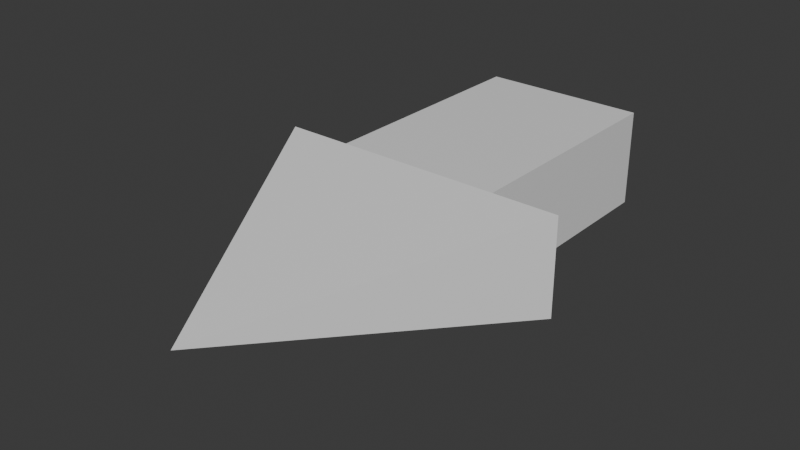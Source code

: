 # Source: Arrow.blend  (saved by Blender 4.4.32; exported with 4.5.12 LTS)
import bpy
from mathutils import Matrix  # noqa: F401  (used for matrix-valued properties, if any)

bpy.ops.wm.read_factory_settings(use_empty=True)
scene = bpy.context.scene
scene.name = 'Scene'

# ---- materials (node trees are filled in below, after node groups)
mat_material = bpy.data.materials.new('Material')
mat_material.alpha_threshold = 0.0
mat_material.roughness = 0.5
mat_material.line_color = (0.0, 0.0, 0.0, 1.0)

# ---- material node trees
mat_material.use_nodes = True; mat_material.node_tree.nodes.clear()
_N = mat_material.node_tree.nodes; _L = mat_material.node_tree.links
n0 = _N.new('ShaderNodeOutputMaterial'); n0.name = 'Material Output'; n0.location = (300, 300)
n1 = _N.new('ShaderNodeBsdfPrincipled'); n1.name = 'Principled BSDF'; n1.location = (10, 300)
n1.inputs[3].default_value = 1.45
_L.new(n1.outputs[0], n0.inputs[0])
n0.is_active_output = True

# ---- world
world_world = bpy.data.worlds.new('World'); scene.world = world_world
world_world.use_nodes = True; world_world.node_tree.nodes.clear()
_N = world_world.node_tree.nodes; _L = world_world.node_tree.links
n0 = _N.new('ShaderNodeOutputWorld'); n0.name = 'World Output'; n0.location = (300, 300)
n1 = _N.new('ShaderNodeBackground'); n1.name = 'Background'; n1.location = (10, 300)
n1.inputs[0].default_value = (0.05088, 0.05088, 0.05088, 1.0)
_L.new(n1.outputs[0], n0.inputs[0])
n0.is_active_output = True
world_world.color = (0.05088, 0.05088, 0.05088)
world_world.sun_shadow_jitter_overblur = 0.0

# ---- meshes
me_cube = bpy.data.meshes.new('Cube')
me_cube.from_pydata([(0.5073, 0.9823, 0.2992), (0.5073, 0.9823, -0.2992), (0.5073, -0.4825, 0.2992), (0.5073, -0.4825, -0.2992), (-0.5073, 0.9823, 0.2992), (-0.5073, 0.9823, -0.2992), (-0.5073, -0.4825, 0.2992), (-0.5073, -0.4825, -0.2992), (0.0, -2.21, 5.96e-08), (-0.9078, -0.4825, -0.2992), (-0.9078, -0.4825, 0.2992), (0.9078, -0.4825, 0.2992), (0.9078, -0.4825, -0.2992), (0.0, 0.9823, -0.2992), (0.0, -0.4825, 0.2992), (0.0, -0.4825, -0.2992), (0.0, 0.9823, 0.2992)], [], [(16, 4, 6, 14), (2, 14, 6, 8), (7, 6, 4, 5), (13, 1, 3, 15), (1, 0, 2, 3), (13, 16, 0, 1), (8, 3, 12), (7, 8, 9), (7, 15, 3, 8), (12, 11, 8), (10, 9, 8), (6, 7, 9, 10), (2, 8, 11), (8, 6, 10), (3, 2, 11, 12), (5, 4, 16, 13), (5, 13, 15, 7), (0, 16, 14, 2)])
_uv = me_cube.uv_layers.new(name='UVMap')
_uv.uv.foreach_set('vector', [0.75, 0.5, 0.875, 0.5, 0.875, 0.75, 0.75, 0.75, 0.625, 0.75, 0.75, 0.75, 0.875, 0.75, 0.625, 0.75, 0.375, 0.0, 0.625, 0.0, 0.625, 0.25, 0.375, 0.25, 0.25, 0.5, 0.375, 0.5, 0.375, 0.75, 0.25, 0.75, 0.375, 0.5, 0.625, 0.5, 0.625, 0.75, 0.375, 0.75, 0.375, 0.375, 0.625, 0.375, 0.625, 0.5, 0.375, 0.5, 0.375, 0.75, 0.375, 0.75, 0.375, 0.75, 0.125, 0.75, 0.125, 0.75, 0.125, 0.75, 0.125, 0.75, 0.25, 0.75, 0.375, 0.75, 0.125, 0.75, 0.375, 0.75, 0.625, 0.75, 0.375, 0.75, 0.625, 0.0, 0.375, 0.0, 0.625, 0.0, 0.625, 0.0, 0.375, 0.0, 0.375, 0.0, 0.625, 0.0, 0.625, 0.75, 0.625, 0.75, 0.625, 0.75, 0.875, 0.75, 0.875, 0.75, 0.875, 0.75, 0.375, 0.75, 0.625, 0.75, 0.625, 0.75, 0.375, 0.75, 0.375, 0.25, 0.625, 0.25, 0.625, 0.375, 0.375, 0.375, 0.125, 0.5, 0.25, 0.5, 0.25, 0.75, 0.125, 0.75, 0.625, 0.5, 0.75, 0.5, 0.75, 0.75, 0.625, 0.75])
me_cube.materials.append(mat_material)
me_cube.use_mirror_vertex_groups = False
me_cube.update()

# ---- objects
ob_cube = bpy.data.objects.new('Cube', me_cube)

# ---- transforms, parenting, visibility, modifiers, constraints
ob_cube.location = (0.0, 0.0, 0.0)
ob_cube.lock_rotations_4d = False
ob_cube.empty_display_type = 'ARROWS'
ob_cube.lineart.crease_threshold = 0.0

# ---- collection membership
scene.collection.objects.link(ob_cube)

# ---- scene / render settings (as saved in the file)
scene.frame_start = 1; scene.frame_end = 250; scene.frame_set(1)
scene.render.engine = 'BLENDER_EEVEE_NEXT'
bpy.context.view_layer.update()

# ---- added for rendering (the .blend has no active camera and no usable light): camera, sun
cam_auto = bpy.data.cameras.new('AutoCamera')
cam_auto.lens = 50.0
cam_auto.sensor_width = 36.0
cam_auto.clip_end = 1000.0
ob_auto_camera = bpy.data.objects.new('AutoCamera', cam_auto)
scene.collection.objects.link(ob_auto_camera)
ob_auto_camera.location = (3.44266, -4.745, 2.75413)
ob_auto_camera.rotation_euler = (1.09748, -7.21219e-08, 0.694738)
scene.camera = ob_auto_camera
light_auto_sun = bpy.data.lights.new('AutoSun', 'SUN')
light_auto_sun.energy = 3.0
light_auto_sun.angle = 0.0523599
ob_auto_sun = bpy.data.objects.new('AutoSun', light_auto_sun)
scene.collection.objects.link(ob_auto_sun)
ob_auto_sun.rotation_euler = (0.872665, 0.174533, 0.523599)
bpy.context.view_layer.update()
